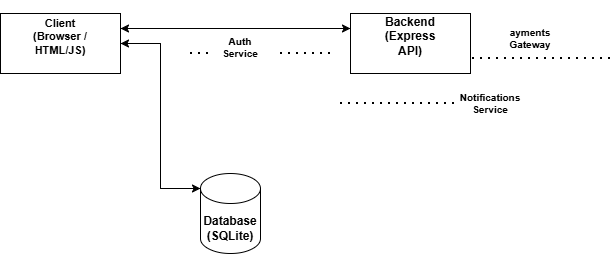

The diagram above was exported from draw.io. Its source (the exported page's mxGraphModel, read from the mxfile embedded in the PNG):
<mxGraphModel dx="1042" dy="570" grid="1" gridSize="10" guides="1" tooltips="1" connect="1" arrows="1" fold="1" page="1" pageScale="1" pageWidth="827" pageHeight="1169" math="0" shadow="0">
  <root>
    <mxCell id="0" />
    <mxCell id="1" parent="0" />
    <mxCell id="wJj5RatyNyQmWTh9UkHa-7" edge="1" parent="1" source="wJj5RatyNyQmWTh9UkHa-1" style="edgeStyle=orthogonalEdgeStyle;rounded=0;orthogonalLoop=1;jettySize=auto;html=1;exitX=1;exitY=0.25;exitDx=0;exitDy=0;entryX=0;entryY=0.25;entryDx=0;entryDy=0;" target="wJj5RatyNyQmWTh9UkHa-3">
      <mxGeometry relative="1" as="geometry" />
    </mxCell>
    <mxCell id="wJj5RatyNyQmWTh9UkHa-1" parent="1" style="rounded=0;whiteSpace=wrap;html=1;" value="" vertex="1">
      <mxGeometry height="60" width="120" x="70" y="80" as="geometry" />
    </mxCell>
    <mxCell id="wJj5RatyNyQmWTh9UkHa-2" parent="1" style="text;html=1;whiteSpace=wrap;strokeColor=none;fillColor=none;align=center;verticalAlign=middle;rounded=0;fontSize=11;fontStyle=1" value="&#10;Client (Browser / HTML/JS)&#10;&#10;" vertex="1">
      <mxGeometry height="30" width="60" x="100" y="95" as="geometry" />
    </mxCell>
    <mxCell id="wJj5RatyNyQmWTh9UkHa-11" edge="1" parent="1" source="wJj5RatyNyQmWTh9UkHa-3" style="edgeStyle=orthogonalEdgeStyle;rounded=0;orthogonalLoop=1;jettySize=auto;html=1;exitX=0;exitY=0.25;exitDx=0;exitDy=0;entryX=1;entryY=0.25;entryDx=0;entryDy=0;" target="wJj5RatyNyQmWTh9UkHa-1">
      <mxGeometry relative="1" as="geometry" />
    </mxCell>
    <mxCell id="wJj5RatyNyQmWTh9UkHa-3" parent="1" style="rounded=0;whiteSpace=wrap;html=1;" value="" vertex="1">
      <mxGeometry height="60" width="120" x="420" y="80" as="geometry" />
    </mxCell>
    <mxCell id="wJj5RatyNyQmWTh9UkHa-4" parent="1" style="text;html=1;whiteSpace=wrap;strokeColor=none;fillColor=none;align=center;verticalAlign=middle;rounded=0;fontStyle=1" value="&#10;Backend (Express API)&#10;&#10;" vertex="1">
      <mxGeometry height="30" width="60" x="450" y="95" as="geometry" />
    </mxCell>
    <mxCell id="wJj5RatyNyQmWTh9UkHa-9" edge="1" parent="1" source="wJj5RatyNyQmWTh9UkHa-5" style="edgeStyle=orthogonalEdgeStyle;rounded=0;orthogonalLoop=1;jettySize=auto;html=1;exitX=0;exitY=0;exitDx=0;exitDy=15;exitPerimeter=0;entryX=1;entryY=0.5;entryDx=0;entryDy=0;" target="wJj5RatyNyQmWTh9UkHa-1">
      <mxGeometry relative="1" as="geometry" />
    </mxCell>
    <mxCell id="wJj5RatyNyQmWTh9UkHa-5" parent="1" style="shape=cylinder3;whiteSpace=wrap;html=1;boundedLbl=1;backgroundOutline=1;size=15;" value="" vertex="1">
      <mxGeometry height="80" width="60" x="270" y="240" as="geometry" />
    </mxCell>
    <mxCell id="wJj5RatyNyQmWTh9UkHa-6" parent="1" style="text;html=1;whiteSpace=wrap;strokeColor=none;fillColor=none;align=center;verticalAlign=middle;rounded=0;" value="&lt;b&gt;Database (SQLite)&lt;/b&gt;" vertex="1">
      <mxGeometry height="30" width="60" x="270" y="280" as="geometry" />
    </mxCell>
    <mxCell id="wJj5RatyNyQmWTh9UkHa-10" edge="1" parent="1" source="wJj5RatyNyQmWTh9UkHa-1" style="edgeStyle=orthogonalEdgeStyle;rounded=0;orthogonalLoop=1;jettySize=auto;html=1;exitX=1;exitY=0.5;exitDx=0;exitDy=0;entryX=0;entryY=0;entryDx=0;entryDy=15;entryPerimeter=0;" target="wJj5RatyNyQmWTh9UkHa-5">
      <mxGeometry relative="1" as="geometry" />
    </mxCell>
    <mxCell id="wJj5RatyNyQmWTh9UkHa-12" edge="1" parent="1" style="endArrow=none;dashed=1;html=1;dashPattern=1 3;strokeWidth=2;rounded=0;" target="wJj5RatyNyQmWTh9UkHa-13" value="">
      <mxGeometry height="50" relative="1" width="50" as="geometry">
        <mxPoint x="260" y="120" as="sourcePoint" />
        <mxPoint x="400" y="120" as="targetPoint" />
      </mxGeometry>
    </mxCell>
    <mxCell id="wJj5RatyNyQmWTh9UkHa-13" parent="1" style="text;html=1;whiteSpace=wrap;strokeColor=none;fillColor=none;align=center;verticalAlign=middle;rounded=0;fontStyle=1;fontSize=10;" value="&#10;Auth Service&#10;&#10;" vertex="1">
      <mxGeometry height="30" width="60" x="280" y="105" as="geometry" />
    </mxCell>
    <mxCell id="wJj5RatyNyQmWTh9UkHa-15" edge="1" parent="1" style="endArrow=none;dashed=1;html=1;dashPattern=1 3;strokeWidth=2;rounded=0;" value="">
      <mxGeometry height="50" relative="1" width="50" as="geometry">
        <mxPoint x="400" y="120" as="sourcePoint" />
        <mxPoint x="350" y="120" as="targetPoint" />
      </mxGeometry>
    </mxCell>
    <mxCell id="wJj5RatyNyQmWTh9UkHa-16" edge="1" parent="1" style="endArrow=none;dashed=1;html=1;dashPattern=1 3;strokeWidth=2;rounded=0;entryX=1;entryY=0.75;entryDx=0;entryDy=0;" target="wJj5RatyNyQmWTh9UkHa-3" value="">
      <mxGeometry height="50" relative="1" width="50" as="geometry">
        <mxPoint x="680" y="125" as="sourcePoint" />
        <mxPoint x="440" y="270" as="targetPoint" />
      </mxGeometry>
    </mxCell>
    <mxCell id="wJj5RatyNyQmWTh9UkHa-17" parent="1" style="text;html=1;whiteSpace=wrap;strokeColor=none;fillColor=none;align=center;verticalAlign=middle;rounded=0;fontSize=10;fontStyle=1" value="ayments Gateway" vertex="1">
      <mxGeometry height="30" width="60" x="570" y="90" as="geometry" />
    </mxCell>
    <mxCell id="wJj5RatyNyQmWTh9UkHa-18" edge="1" parent="1" style="endArrow=none;dashed=1;html=1;dashPattern=1 3;strokeWidth=2;rounded=0;" target="wJj5RatyNyQmWTh9UkHa-19" value="">
      <mxGeometry height="50" relative="1" width="50" as="geometry">
        <mxPoint x="410" y="170" as="sourcePoint" />
        <mxPoint x="560" y="170" as="targetPoint" />
      </mxGeometry>
    </mxCell>
    <mxCell id="wJj5RatyNyQmWTh9UkHa-19" parent="1" style="text;html=1;whiteSpace=wrap;strokeColor=none;fillColor=none;align=center;verticalAlign=middle;rounded=0;fontSize=10;" value="&lt;b&gt;Notifications Service&lt;/b&gt;" vertex="1">
      <mxGeometry height="30" width="60" x="530" y="155" as="geometry" />
    </mxCell>
  </root>
</mxGraphModel>